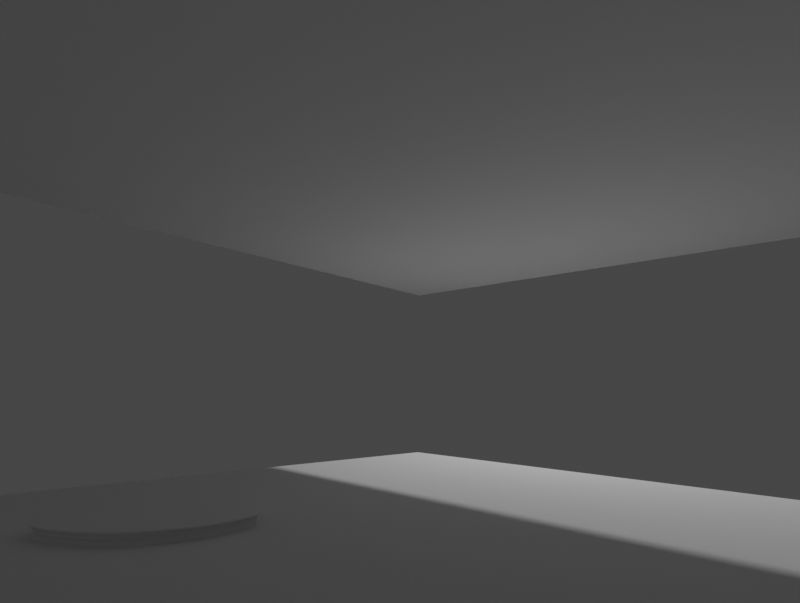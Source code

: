 # Source: hall.blend  (saved by Blender 2.80.37; exported with 4.5.12 LTS)
import bpy
from mathutils import Matrix  # noqa: F401  (used for matrix-valued properties, if any)

bpy.ops.wm.read_factory_settings(use_empty=True)
scene = bpy.context.scene
scene.name = 'Scene'

# ---- collections
col_collection = bpy.data.collections.new('Collection'); scene.collection.children.link(col_collection)

# ---- world
world_world = bpy.data.worlds.new('World'); scene.world = world_world
world_world.color = (0.05088, 0.05088, 0.05088)
world_world.use_sun_shadow = False
world_world.sun_shadow_jitter_overblur = 0.0

# ---- cameras
cam_camera_001 = bpy.data.cameras.new('Camera.001')
cam_camera_001.lens = 22.72
cam_camera_001.shift_x = -0.002268
cam_camera_001.shift_y = 0.0877
cam_camera_001.show_background_images = True
cam_camera_001.lens_unit = 'FOV'
cam_camera_001.dof.focus_distance = 0.0
cam_camera_001.dof.aperture_fstop = 128.0

# ---- lights
light_light = bpy.data.lights.new('Light', 'POINT')
light_light.transmission_factor = 0.0
light_light.cutoff_distance = 30.0
light_light.energy = 1000.0
light_light.shadow_buffer_clip_start = 1.001
light_light.shadow_soft_size = 0.1
light_light.shadow_maximum_resolution = 0.006
light_light.use_absolute_resolution = True

# ---- meshes
me_plane = bpy.data.meshes.new('Plane')
me_plane.from_pydata([(-5.64, -3.439, 0.0), (1.028, -3.439, 0.0), (-5.64, 2.477, 0.0), (1.028, 2.477, 0.0), (-5.806, -3.552, 2.943), (1.001, -3.552, 2.943), (-5.806, 2.509, 2.943), (1.001, 2.509, 2.943)], [], [(0, 1, 3, 2), (4, 5, 7, 6)])
_uv = me_plane.uv_layers.new(name='UVMap')
_uv.uv.foreach_set('vector', [0.0, 0.0, 1.0, 0.0, 1.0, 1.0, 0.0, 1.0, 0.0, 0.0, 1.0, 0.0, 1.0, 1.0, 0.0, 1.0])
me_plane.use_remesh_preserve_volume = False
me_plane.use_remesh_preserve_attributes = False
me_plane.use_mirror_vertex_groups = False
me_plane.update()
me_plane_003 = bpy.data.meshes.new('Plane.003')
me_plane_003.from_pydata([(-0.6679, -0.6611, -0.005083), (0.7901, -0.6709, -0.005083), (-0.7002, -0.5158, -0.005083), (0.8045, -0.4999, -0.005083), (-0.4608, -0.8426, -0.005083), (-0.1933, -0.9655, -0.005083), (0.04573, -0.9897, -0.005083), (0.3025, -0.9453, -0.005083), (0.5552, -0.8499, -0.005083), (0.5434, -0.3129, -0.005083), (0.2853, -0.2578, -0.005083), (0.03018, -0.2419, -0.005083), (-0.2225, -0.2578, -0.005083), (-0.472, -0.3129, -0.005083), (0.4293, -0.9171, -0.005083), (0.4139, -0.2792, -0.005083), (0.6828, -0.7726, -0.005083), (0.6746, -0.3675, -0.005083), (-0.3324, -0.9072, -0.005083), (-0.3477, -0.2792, -0.005083), (-0.5948, -0.3675, -0.005083), (-0.584, -0.7585, -0.005083), (-0.6679, -0.6611, 0.1029), (0.7901, -0.6709, 0.1029), (-0.7002, -0.5158, 0.1029), (0.8045, -0.4999, 0.1029), (-0.4608, -0.8426, 0.1029), (-0.1933, -0.9655, 0.1029), (0.04573, -0.9897, 0.1029), (0.3025, -0.9453, 0.1029), (0.5552, -0.8499, 0.1029), (0.5434, -0.3129, 0.1029), (0.2853, -0.2578, 0.1029), (0.03018, -0.2419, 0.1029), (-0.2225, -0.2578, 0.1029), (-0.472, -0.3129, 0.1029), (0.4293, -0.9171, 0.1029), (0.4139, -0.2792, 0.1029), (0.6828, -0.7726, 0.1029), (0.6746, -0.3675, 0.1029), (-0.3324, -0.9072, 0.1029), (-0.3477, -0.2792, 0.1029), (-0.5948, -0.3675, 0.1029), (-0.584, -0.7585, 0.1029), (-0.706, -0.5473, -0.005083), (-0.7018, -0.5822, -0.005083), (-0.6899, -0.6199, -0.005083), (0.8115, -0.6212, -0.005083), (0.819, -0.5769, -0.005083), (0.8187, -0.5357, -0.005083), (-0.4636, -0.7102, -0.005083), (-0.4664, -0.5777, -0.005083), (-0.4692, -0.4453, -0.005083), (-0.2006, -0.7886, -0.005083), (-0.2079, -0.6116, -0.005083), (-0.2152, -0.4347, -0.005083), (0.04184, -0.8027, -0.005083), (0.03795, -0.6158, -0.005083), (0.03407, -0.4288, -0.005083), (0.2982, -0.7734, -0.005083), (0.2939, -0.6015, -0.005083), (0.2896, -0.4297, -0.005083), (0.5523, -0.7157, -0.005083), (0.5493, -0.5814, -0.005083), (0.5464, -0.4472, -0.005083), (0.4254, -0.7576, -0.005083), (0.4216, -0.5981, -0.005083), (0.4177, -0.4387, -0.005083), (0.6808, -0.6713, -0.005083), (0.6787, -0.57, -0.005083), (0.6766, -0.4688, -0.005083), (-0.3362, -0.7502, -0.005083), (-0.3401, -0.5932, -0.005083), (-0.3439, -0.4362, -0.005083), (-0.5867, -0.6607, -0.005083), (-0.5894, -0.563, -0.005083), (-0.5921, -0.4653, -0.005083), (-0.706, -0.5473, 0.1029), (-0.7018, -0.5822, 0.1029), (-0.6899, -0.6199, 0.1029), (0.8115, -0.6212, 0.1029), (0.819, -0.5769, 0.1029), (0.8187, -0.5357, 0.1029), (-0.5921, -0.4653, 0.1029), (-0.5894, -0.563, 0.1029), (-0.5867, -0.6607, 0.1029), (-0.4636, -0.7102, 0.1029), (-0.4664, -0.5777, 0.1029), (-0.4692, -0.4453, 0.1029), (-0.3439, -0.4362, 0.1029), (-0.3401, -0.5932, 0.1029), (-0.3362, -0.7502, 0.1029), (-0.2006, -0.7886, 0.1029), (-0.2079, -0.6116, 0.1029), (-0.2152, -0.4347, 0.1029), (0.04184, -0.8027, 0.1029), (0.03795, -0.6158, 0.1029), (0.03407, -0.4288, 0.1029), (0.2982, -0.7734, 0.1029), (0.2939, -0.6015, 0.1029), (0.2896, -0.4297, 0.1029), (0.4177, -0.4387, 0.1029), (0.4216, -0.5981, 0.1029), (0.4254, -0.7576, 0.1029), (0.5523, -0.7157, 0.1029), (0.5493, -0.5814, 0.1029), (0.5464, -0.4472, 0.1029), (0.6766, -0.4688, 0.1029), (0.6787, -0.57, 0.1029), (0.6808, -0.6713, 0.1029), (0.4293, -0.9171, 0.07735), (0.3025, -0.9453, 0.07735), (-0.2225, -0.2578, 0.07735), (0.03018, -0.2419, 0.07735), (-0.1933, -0.9655, 0.07735), (-0.3324, -0.9072, 0.07735), (0.4139, -0.2792, 0.07735), (0.5434, -0.3129, 0.07735), (-0.472, -0.3129, 0.07735), (-0.3477, -0.2792, 0.07735), (-0.5948, -0.3675, 0.07735), (0.04573, -0.9897, 0.07735), (-0.584, -0.7585, 0.07735), (-0.6679, -0.6611, 0.07735), (0.6828, -0.7726, 0.07735), (0.5552, -0.8499, 0.07735), (-0.7002, -0.5158, 0.07735), (0.6746, -0.3675, 0.07735), (0.8045, -0.4999, 0.07735), (0.7901, -0.6709, 0.07735), (0.2853, -0.2578, 0.07735), (-0.4608, -0.8426, 0.07735), (0.8187, -0.5357, 0.07735), (0.819, -0.5769, 0.07735), (0.8115, -0.6212, 0.07735), (-0.6899, -0.6199, 0.07735), (-0.7018, -0.5822, 0.07735), (-0.706, -0.5473, 0.07735), (-0.6679, -0.6611, 0.1029), (0.7901, -0.6709, 0.1029), (-0.7002, -0.5158, 0.1029), (0.8045, -0.4999, 0.1029), (-0.4608, -0.8426, 0.1029), (-0.1933, -0.9655, 0.1029), (0.04573, -0.9897, 0.1029), (0.3025, -0.9453, 0.1029), (0.5552, -0.8499, 0.1029), (0.5434, -0.3129, 0.1029), (0.2853, -0.2578, 0.1029), (0.03018, -0.2419, 0.1029), (-0.2225, -0.2578, 0.1029), (-0.472, -0.3129, 0.1029), (0.4293, -0.9171, 0.1029), (0.4139, -0.2792, 0.1029), (0.6828, -0.7726, 0.1029), (0.6746, -0.3675, 0.1029), (-0.3324, -0.9072, 0.1029), (-0.3477, -0.2792, 0.1029), (-0.5948, -0.3675, 0.1029), (-0.584, -0.7585, 0.1029), (-0.706, -0.5473, 0.1029), (-0.7018, -0.5822, 0.1029), (-0.6899, -0.6199, 0.1029), (0.8115, -0.6212, 0.1029), (0.819, -0.5769, 0.1029), (0.8187, -0.5357, 0.1029), (0.4293, -0.9171, 0.07735), (0.3025, -0.9453, 0.07735), (-0.2225, -0.2578, 0.07735), (0.03018, -0.2419, 0.07735), (-0.1933, -0.9655, 0.07735), (-0.3324, -0.9072, 0.07735), (0.4139, -0.2792, 0.07735), (0.5434, -0.3129, 0.07735), (-0.472, -0.3129, 0.07735), (-0.3477, -0.2792, 0.07735), (-0.5948, -0.3675, 0.07735), (0.04573, -0.9897, 0.07735), (-0.584, -0.7585, 0.07735), (-0.6679, -0.6611, 0.07735), (0.6828, -0.7726, 0.07735), (0.5552, -0.8499, 0.07735), (-0.7002, -0.5158, 0.07735), (0.6746, -0.3675, 0.07735), (0.8045, -0.4999, 0.07735), (0.7901, -0.6709, 0.07735), (0.2853, -0.2578, 0.07735), (-0.4608, -0.8426, 0.07735), (0.8187, -0.5357, 0.07735), (0.819, -0.5769, 0.07735), (0.8115, -0.6212, 0.07735), (-0.6899, -0.6199, 0.07735), (-0.7018, -0.5822, 0.07735), (-0.706, -0.5473, 0.07735), (-0.6933, -0.656, 0.1033), (0.8185, -0.6848, 0.1033), (-0.7287, -0.5024, 0.1033), (0.8312, -0.5047, 0.1033), (-0.4763, -0.8499, 0.1033), (-0.1974, -0.9829, 0.1033), (0.05076, -1.011, 0.1033), (0.3164, -0.9679, 0.1033), (0.5773, -0.8706, 0.1033), (0.5582, -0.3043, 0.1033), (0.2898, -0.2429, 0.1033), (0.02515, -0.2229, 0.1033), (-0.2366, -0.2365, 0.1033), (-0.4947, -0.2914, 0.1033), (0.4475, -0.9398, 0.1033), (0.4234, -0.2671, 0.1033), (0.7086, -0.7907, 0.1033), (0.6949, -0.3635, 0.1033), (-0.3424, -0.9197, 0.1033), (-0.3662, -0.2574, 0.1033), (-0.6212, -0.3474, 0.1033), (-0.6051, -0.7597, 0.1033), (-0.7343, -0.5355, 0.1033), (-0.7295, -0.5724, 0.1033), (-0.7166, -0.6123, 0.1033), (0.8401, -0.6327, 0.1033), (0.8473, -0.5861, 0.1033), (0.8464, -0.5427, 0.1033), (0.4405, -0.9336, 0.07696), (0.3116, -0.9612, 0.07696), (-0.2316, -0.2426, 0.07696), (0.02555, -0.2293, 0.07696), (-0.1931, -0.976, 0.07696), (-0.3355, -0.9139, 0.07696), (0.4168, -0.2727, 0.07696), (0.5492, -0.3093, 0.07696), (-0.4851, -0.2967, 0.07696), (-0.3589, -0.2632, 0.07696), (-0.6094, -0.3516, 0.07696), (0.0507, -1.004, 0.07696), (-0.5936, -0.7567, 0.07696), (-0.6802, -0.6548, 0.07696), (0.6969, -0.7871, 0.07696), (0.5679, -0.8656, 0.07696), (-0.715, -0.5039, 0.07696), (0.6835, -0.3675, 0.07696), (0.8174, -0.5062, 0.07696), (0.805, -0.6831, 0.07696), (0.2856, -0.249, 0.07696), (-0.4671, -0.8453, 0.07696), (0.8324, -0.5435, 0.07696), (0.8333, -0.5861, 0.07696), (0.8261, -0.6319, 0.07696), (-0.7032, -0.6119, 0.07696), (-0.7158, -0.5727, 0.07696), (-0.7205, -0.5365, 0.07696), (0.3164, -0.9679, 0.09014), (0.02515, -0.2229, 0.09014), (-0.3424, -0.9197, 0.09014), (0.5582, -0.3043, 0.09014), (-0.3662, -0.2574, 0.09014), (-0.6933, -0.656, 0.09014), (0.5773, -0.8706, 0.09014), (-0.7287, -0.5024, 0.09014), (0.8312, -0.5047, 0.09014), (-0.4763, -0.8499, 0.09014), (0.8464, -0.5427, 0.09014), (0.8473, -0.5861, 0.09014), (0.8401, -0.6327, 0.09014), (-0.7166, -0.6123, 0.09014), (-0.7295, -0.5724, 0.09014), (-0.7343, -0.5355, 0.09014), (0.4475, -0.9398, 0.09014), (-0.2366, -0.2365, 0.09014), (-0.1974, -0.9829, 0.09014), (0.4234, -0.2671, 0.09014), (-0.4947, -0.2914, 0.09014), (-0.6212, -0.3474, 0.09014), (0.05076, -1.011, 0.09014), (-0.6051, -0.7597, 0.09014), (0.7086, -0.7907, 0.09014), (0.6949, -0.3635, 0.09014), (0.8185, -0.6848, 0.09014), (0.2898, -0.2429, 0.09014), (0.4293, -0.9171, 0.04987), (0.4293, -0.9171, 0.02239), (-0.2225, -0.2578, 0.04987), (-0.2225, -0.2578, 0.02239), (-0.1933, -0.9655, 0.04987), (-0.1933, -0.9655, 0.02239), (0.4139, -0.2792, 0.04987), (0.4139, -0.2792, 0.02239), (-0.472, -0.3129, 0.04987), (-0.472, -0.3129, 0.02239), (-0.5948, -0.3675, 0.04987), (-0.5948, -0.3675, 0.02239), (0.04573, -0.9897, 0.04987), (0.04573, -0.9897, 0.02239), (-0.584, -0.7585, 0.04987), (-0.584, -0.7585, 0.02239), (0.6828, -0.7726, 0.04987), (0.6828, -0.7726, 0.02239), (0.6746, -0.3675, 0.04987), (0.6746, -0.3675, 0.02239), (0.7901, -0.6709, 0.04987), (0.7901, -0.6709, 0.02239), (0.2853, -0.2578, 0.04987), (0.2853, -0.2578, 0.02239), (0.3025, -0.9453, 0.02239), (0.3025, -0.9453, 0.04987), (0.03018, -0.2419, 0.02239), (0.03018, -0.2419, 0.04987), (-0.3324, -0.9072, 0.02239), (-0.3324, -0.9072, 0.04987), (0.5434, -0.3129, 0.02239), (0.5434, -0.3129, 0.04987), (-0.3477, -0.2792, 0.02239), (-0.3477, -0.2792, 0.04987), (-0.6679, -0.6611, 0.02239), (-0.6679, -0.6611, 0.04987), (0.5552, -0.8499, 0.02239), (0.5552, -0.8499, 0.04987), (-0.7002, -0.5158, 0.02239), (-0.7002, -0.5158, 0.04987), (0.8045, -0.4999, 0.02239), (0.8045, -0.4999, 0.04987), (-0.4608, -0.8426, 0.02239), (-0.4608, -0.8426, 0.04987), (0.8187, -0.5357, 0.02239), (0.8187, -0.5357, 0.04987), (0.819, -0.5769, 0.02239), (0.819, -0.5769, 0.04987), (0.8115, -0.6212, 0.02239), (0.8115, -0.6212, 0.04987), (-0.6899, -0.6199, 0.02239), (-0.6899, -0.6199, 0.04987), (-0.7018, -0.5822, 0.02239), (-0.7018, -0.5822, 0.04987), (-0.706, -0.5473, 0.02239), (-0.706, -0.5473, 0.04987), (0.4293, -0.9171, 0.04987), (0.4293, -0.9171, 0.02239), (-0.2225, -0.2578, 0.04987), (-0.2225, -0.2578, 0.02239), (-0.1933, -0.9655, 0.04987), (-0.1933, -0.9655, 0.02239), (0.4139, -0.2792, 0.04987), (0.4139, -0.2792, 0.02239), (-0.472, -0.3129, 0.04987), (-0.472, -0.3129, 0.02239), (-0.5948, -0.3675, 0.04987), (-0.5948, -0.3675, 0.02239), (0.04573, -0.9897, 0.04987), (0.04573, -0.9897, 0.02239), (-0.584, -0.7585, 0.04987), (-0.584, -0.7585, 0.02239), (0.6828, -0.7726, 0.04987), (0.6828, -0.7726, 0.02239), (0.6746, -0.3675, 0.04987), (0.6746, -0.3675, 0.02239), (0.7901, -0.6709, 0.04987), (0.7901, -0.6709, 0.02239), (0.2853, -0.2578, 0.04987), (0.2853, -0.2578, 0.02239), (0.3025, -0.9453, 0.02239), (0.3025, -0.9453, 0.04987), (0.03018, -0.2419, 0.02239), (0.03018, -0.2419, 0.04987), (-0.3324, -0.9072, 0.02239), (-0.3324, -0.9072, 0.04987), (0.5434, -0.3129, 0.02239), (0.5434, -0.3129, 0.04987), (-0.3477, -0.2792, 0.02239), (-0.3477, -0.2792, 0.04987), (-0.6679, -0.6611, 0.02239), (-0.6679, -0.6611, 0.04987), (0.5552, -0.8499, 0.02239), (0.5552, -0.8499, 0.04987), (-0.7002, -0.5158, 0.02239), (-0.7002, -0.5158, 0.04987), (0.8045, -0.4999, 0.02239), (0.8045, -0.4999, 0.04987), (-0.4608, -0.8426, 0.02239), (-0.4608, -0.8426, 0.04987), (0.8187, -0.5357, 0.02239), (0.8187, -0.5357, 0.04987), (0.819, -0.5769, 0.02239), (0.819, -0.5769, 0.04987), (0.8115, -0.6212, 0.02239), (0.8115, -0.6212, 0.04987), (-0.6899, -0.6199, 0.02239), (-0.6899, -0.6199, 0.04987), (-0.7018, -0.5822, 0.02239), (-0.7018, -0.5822, 0.04987), (-0.706, -0.5473, 0.02239), (-0.706, -0.5473, 0.04987), (0.4349, -0.9063, 0.04987), (0.4349, -0.9063, 0.02239), (-0.2168, -0.247, 0.04987), (-0.2168, -0.247, 0.02239), (-0.1877, -0.9547, 0.04987), (-0.1877, -0.9547, 0.02239), (0.4195, -0.2684, 0.04987), (0.4195, -0.2684, 0.02239), (-0.4664, -0.3022, 0.04987), (-0.4664, -0.3022, 0.02239), (-0.5891, -0.3567, 0.04987), (-0.5891, -0.3567, 0.02239), (0.05136, -0.9789, 0.04987), (0.05136, -0.9789, 0.02239), (-0.5783, -0.7477, 0.04987), (-0.5783, -0.7477, 0.02239), (0.6885, -0.7618, 0.04987), (0.6885, -0.7618, 0.02239), (0.6802, -0.3567, 0.04987), (0.6802, -0.3567, 0.02239), (0.7958, -0.6601, 0.04987), (0.7958, -0.6601, 0.02239), (0.2909, -0.247, 0.04987), (0.2909, -0.247, 0.02239), (0.3081, -0.9345, 0.02239), (0.3081, -0.9345, 0.04987), (0.03581, -0.2311, 0.02239), (0.03581, -0.2311, 0.04987), (-0.3268, -0.8964, 0.02239), (-0.3268, -0.8964, 0.04987), (0.549, -0.3022, 0.02239), (0.549, -0.3022, 0.04987), (-0.3421, -0.2684, 0.02239), (-0.3421, -0.2684, 0.04987), (-0.6622, -0.6503, 0.02239), (-0.6622, -0.6503, 0.04987), (0.5609, -0.8391, 0.02239), (0.5609, -0.8391, 0.04987), (-0.6946, -0.5051, 0.02239), (-0.6946, -0.5051, 0.04987), (0.8101, -0.4891, 0.02239), (0.8101, -0.4891, 0.04987), (-0.4552, -0.8318, 0.02239), (-0.4552, -0.8318, 0.04987), (0.8243, -0.5249, 0.02239), (0.8243, -0.5249, 0.04987), (0.8247, -0.5662, 0.02239), (0.8247, -0.5662, 0.04987), (0.8171, -0.6104, 0.02239), (0.8171, -0.6104, 0.04987), (-0.6842, -0.6091, 0.02239), (-0.6842, -0.6091, 0.04987), (-0.6962, -0.5715, 0.02239), (-0.6962, -0.5715, 0.04987), (-0.7004, -0.5365, 0.02239), (-0.7004, -0.5365, 0.04987), (0.4293, -0.9171, -0.001158), (-0.2225, -0.2578, -0.001158), (-0.1933, -0.9655, -0.001158), (0.4139, -0.2792, -0.001158), (-0.472, -0.3129, -0.001158), (-0.5948, -0.3675, -0.001158), (0.04573, -0.9897, -0.001158), (-0.584, -0.7585, -0.001158), (0.6828, -0.7726, -0.001158), (0.6746, -0.3675, -0.001158), (0.7901, -0.6709, -0.001158), (0.2853, -0.2578, -0.001158), (0.3025, -0.9453, -0.001158), (0.03018, -0.2419, -0.001158), (-0.3324, -0.9072, -0.001158), (0.5434, -0.3129, -0.001158), (-0.3477, -0.2792, -0.001158), (-0.6679, -0.6611, -0.001158), (0.5552, -0.8499, -0.001158), (-0.7002, -0.5158, -0.001158), (0.8045, -0.4999, -0.001158), (-0.4608, -0.8426, -0.001158), (0.8187, -0.5357, -0.001158), (0.819, -0.5769, -0.001158), (0.8115, -0.6212, -0.001158), (-0.6899, -0.6199, -0.001158), (-0.7018, -0.5822, -0.001158), (-0.706, -0.5473, -0.001158)], [], [(70, 49, 3, 17), (76, 52, 13, 20), (73, 55, 12, 19), (55, 58, 11, 12), (58, 61, 10, 11), (67, 64, 9, 15), (61, 67, 15, 10), (64, 70, 17, 9), (52, 73, 19, 13), (44, 76, 20, 2), (134, 129, 185, 190), (31, 37, 153, 147), (130, 116, 172, 186), (29, 36, 152, 145), (115, 131, 187, 171), (41, 35, 151, 157), (126, 120, 176, 182), (81, 82, 165, 164), (33, 34, 150, 149), (113, 130, 186, 169), (80, 81, 164, 163), (32, 33, 149, 148), (119, 112, 168, 175), (23, 80, 163, 139), (37, 32, 148, 153), (131, 122, 178, 187), (78, 79, 162, 161), (39, 31, 147, 155), (128, 132, 188, 184), (77, 78, 161, 160), (36, 30, 146, 152), (132, 133, 189, 188), (77, 24, 42, 83), (83, 42, 35, 88), (91, 40, 26, 86), (89, 41, 34, 94), (94, 34, 33, 97), (97, 33, 32, 100), (103, 36, 29, 98), (101, 37, 31, 106), (109, 38, 30, 104), (107, 39, 25, 82), (38, 109, 80, 23), (109, 108, 81, 80), (108, 107, 82, 81), (39, 107, 106, 31), (107, 108, 105, 106), (108, 109, 104, 105), (36, 103, 104, 30), (103, 102, 105, 104), (102, 101, 106, 105), (37, 101, 100, 32), (101, 102, 99, 100), (102, 103, 98, 99), (28, 95, 98, 29), (95, 96, 99, 98), (96, 97, 100, 99), (27, 92, 95, 28), (92, 93, 96, 95), (93, 94, 97, 96), (40, 91, 92, 27), (91, 90, 93, 92), (90, 89, 94, 93), (41, 89, 88, 35), (89, 90, 87, 88), (90, 91, 86, 87), (43, 85, 86, 26), (85, 84, 87, 86), (84, 83, 88, 87), (22, 79, 85, 43), (79, 78, 84, 85), (78, 77, 83, 84), (24, 77, 160, 140), (28, 29, 145, 144), (133, 134, 190, 189), (27, 28, 144, 143), (123, 135, 191, 179), (40, 27, 143, 156), (0, 21, 74, 46), (46, 74, 75, 45), (45, 75, 76, 44), (4, 18, 71, 50), (50, 71, 72, 51), (51, 72, 73, 52), (8, 16, 68, 62), (62, 68, 69, 63), (63, 69, 70, 64), (7, 14, 65, 59), (59, 65, 66, 60), (60, 66, 67, 61), (14, 8, 62, 65), (65, 62, 63, 66), (66, 63, 64, 67), (6, 7, 59, 56), (56, 59, 60, 57), (57, 60, 61, 58), (5, 6, 56, 53), (53, 56, 57, 54), (54, 57, 58, 55), (18, 5, 53, 71), (71, 53, 54, 72), (72, 54, 55, 73), (21, 4, 50, 74), (74, 50, 51, 75), (75, 51, 52, 76), (16, 1, 47, 68), (68, 47, 48, 69), (69, 48, 49, 70), (331, 333, 137, 136), (329, 331, 136, 135), (313, 329, 135, 123), (325, 327, 134, 133), (323, 325, 133, 132), (319, 323, 132, 128), (321, 292, 122, 131), (311, 280, 112, 119), (305, 300, 130, 113), (317, 288, 120, 126), (307, 321, 131, 115), (300, 284, 116, 130), (327, 298, 129, 134), (309, 296, 127, 117), (298, 294, 124, 129), (296, 319, 128, 127), (315, 278, 110, 125), (333, 317, 126, 137), (294, 315, 125, 124), (303, 290, 121, 111), (292, 313, 123, 122), (290, 282, 114, 121), (288, 286, 118, 120), (286, 311, 119, 118), (284, 309, 117, 116), (282, 307, 115, 114), (280, 305, 113, 112), (278, 303, 111, 110), (193, 182, 238, 249), (151, 158, 214, 207), (181, 166, 222, 237), (150, 157, 213, 206), (183, 184, 240, 239), (142, 156, 212, 198), (185, 180, 236, 241), (141, 155, 211, 197), (173, 183, 239, 229), (146, 154, 210, 202), (190, 185, 241, 246), (147, 153, 209, 203), (186, 172, 228, 242), (145, 152, 208, 201), (171, 187, 243, 227), (157, 151, 207, 213), (182, 176, 232, 238), (149, 150, 206, 205), (169, 186, 242, 225), (148, 149, 205, 204), (164, 165, 221, 220), (175, 168, 224, 231), (153, 148, 204, 209), (163, 164, 220, 219), (187, 178, 234, 243), (155, 147, 203, 211), (139, 163, 219, 195), (184, 188, 244, 240), (30, 38, 154, 146), (117, 127, 183, 173), (25, 39, 155, 141), (129, 124, 180, 185), (26, 40, 156, 142), (127, 128, 184, 183), (34, 41, 157, 150), (125, 110, 166, 181), (35, 42, 158, 151), (137, 126, 182, 193), (22, 43, 159, 138), (124, 125, 181, 180), (111, 121, 177, 167), (122, 123, 179, 178), (121, 114, 170, 177), (120, 118, 174, 176), (79, 22, 138, 162), (118, 119, 175, 174), (38, 23, 139, 154), (116, 117, 173, 172), (82, 25, 141, 165), (114, 115, 171, 170), (42, 24, 140, 158), (112, 113, 169, 168), (136, 137, 193, 192), (43, 26, 142, 159), (110, 111, 167, 166), (135, 136, 192, 191), (266, 250, 201, 208), (267, 251, 205, 206), (268, 252, 212, 199), (269, 253, 203, 209), (270, 254, 213, 207), (271, 270, 207, 214), (272, 268, 199, 200), (273, 255, 194, 215), (250, 272, 200, 201), (274, 256, 202, 210), (265, 257, 196, 216), (256, 266, 208, 202), (275, 258, 197, 211), (276, 274, 210, 195), (253, 275, 211, 203), (262, 276, 195, 219), (277, 269, 209, 204), (252, 259, 198, 212), (257, 271, 214, 196), (251, 277, 204, 205), (254, 267, 206, 213), (259, 273, 215, 198), (258, 260, 221, 197), (260, 261, 220, 221), (261, 262, 219, 220), (255, 263, 218, 194), (263, 264, 217, 218), (264, 265, 216, 217), (138, 159, 215, 194), (180, 181, 237, 236), (167, 177, 233, 223), (178, 179, 235, 234), (177, 170, 226, 233), (176, 174, 230, 232), (162, 138, 194, 218), (174, 175, 231, 230), (154, 139, 195, 210), (172, 173, 229, 228), (165, 141, 197, 221), (170, 171, 227, 226), (158, 140, 196, 214), (168, 169, 225, 224), (192, 193, 249, 248), (159, 142, 198, 215), (166, 167, 223, 222), (191, 192, 248, 247), (156, 143, 199, 212), (179, 191, 247, 235), (140, 160, 216, 196), (143, 144, 200, 199), (189, 190, 246, 245), (160, 161, 217, 216), (144, 145, 201, 200), (188, 189, 245, 244), (161, 162, 218, 217), (152, 146, 202, 208), (248, 249, 265, 264), (247, 248, 264, 263), (235, 247, 263, 255), (245, 246, 262, 261), (244, 245, 261, 260), (240, 244, 260, 258), (243, 234, 273, 259), (231, 224, 267, 254), (225, 242, 277, 251), (238, 232, 271, 257), (227, 243, 259, 252), (242, 228, 269, 277), (246, 241, 276, 262), (229, 239, 275, 253), (241, 236, 274, 276), (239, 240, 258, 275), (237, 222, 266, 256), (249, 238, 257, 265), (236, 237, 256, 274), (223, 233, 272, 250), (234, 235, 255, 273), (233, 226, 268, 272), (232, 230, 270, 271), (230, 231, 254, 270), (228, 229, 253, 269), (226, 227, 252, 268), (224, 225, 251, 267), (222, 223, 250, 266), (446, 458, 302, 279), (285, 308, 364, 341), (447, 459, 304, 281), (301, 285, 341, 357), (448, 460, 306, 283), (307, 282, 338, 363), (449, 461, 308, 285), (298, 327, 383, 354), (450, 462, 310, 287), (283, 306, 362, 339), (451, 450, 287, 289), (326, 299, 355, 382), (452, 448, 283, 291), (305, 280, 336, 361), (453, 463, 312, 293), (296, 309, 365, 352), (458, 452, 291, 302), (333, 331, 387, 389), (454, 464, 314, 295), (281, 304, 360, 337), (473, 465, 316, 332), (308, 297, 353, 364), (464, 446, 279, 314), (330, 332, 388, 386), (455, 466, 318, 297), (303, 278, 334, 359), (456, 454, 295, 299), (294, 298, 354, 350), (461, 455, 297, 308), (331, 329, 385, 387), (470, 456, 299, 326), (279, 302, 358, 335), (457, 449, 285, 301), (299, 295, 351, 355), (460, 467, 320, 306), (328, 330, 386, 384), (465, 451, 289, 316), (319, 296, 352, 375), (459, 457, 301, 304), (329, 313, 369, 385), (462, 447, 281, 310), (297, 318, 374, 353), (467, 453, 293, 320), (312, 328, 384, 368), (466, 468, 322, 318), (278, 315, 371, 334), (468, 469, 324, 322), (327, 325, 381, 383), (469, 470, 326, 324), (314, 279, 335, 370), (463, 471, 328, 312), (324, 326, 382, 380), (471, 472, 330, 328), (317, 333, 389, 373), (472, 473, 332, 330), (325, 323, 379, 381), (386, 388, 444, 442), (359, 334, 390, 415), (350, 354, 410, 406), (387, 385, 441, 443), (335, 358, 414, 391), (355, 351, 407, 411), (384, 386, 442, 440), (375, 352, 408, 431), (385, 369, 425, 441), (353, 374, 430, 409), (368, 384, 440, 424), (334, 371, 427, 390), (383, 381, 437, 439), (370, 335, 391, 426), (380, 382, 438, 436), (373, 389, 445, 429), (381, 379, 435, 437), (388, 372, 428, 444), (378, 380, 436, 434), (371, 350, 406, 427), (379, 375, 431, 435), (351, 370, 426, 407), (374, 378, 434, 430), (346, 359, 415, 402), (348, 377, 433, 404), (358, 347, 403, 414), (376, 349, 405, 432), (369, 348, 404, 425), (284, 300, 356, 340), (309, 284, 340, 365), (306, 320, 376, 362), (287, 310, 366, 343), (321, 307, 363, 377), (311, 286, 342, 367), (316, 289, 345, 372), (289, 287, 343, 345), (288, 317, 373, 344), (286, 288, 344, 342), (304, 301, 357, 360), (291, 283, 339, 347), (300, 305, 361, 356), (282, 290, 346, 338), (310, 281, 337, 366), (293, 312, 368, 349), (280, 311, 367, 336), (313, 292, 348, 369), (320, 293, 349, 376), (302, 291, 347, 358), (292, 321, 377, 348), (290, 303, 359, 346), (318, 322, 378, 374), (295, 314, 370, 351), (323, 319, 375, 379), (315, 294, 350, 371), (322, 324, 380, 378), (332, 316, 372, 388), (391, 414, 415, 390), (393, 416, 417, 392), (395, 418, 419, 394), (397, 420, 421, 396), (399, 422, 423, 398), (401, 399, 398, 400), (403, 395, 394, 402), (405, 424, 425, 404), (414, 403, 402, 415), (407, 426, 427, 406), (444, 428, 429, 445), (426, 391, 390, 427), (409, 430, 431, 408), (411, 407, 406, 410), (420, 409, 408, 421), (438, 411, 410, 439), (413, 397, 396, 412), (418, 432, 433, 419), (428, 401, 400, 429), (416, 413, 412, 417), (422, 393, 392, 423), (432, 405, 404, 433), (430, 434, 435, 431), (434, 436, 437, 435), (436, 438, 439, 437), (424, 440, 441, 425), (440, 442, 443, 441), (442, 444, 445, 443), (364, 353, 409, 420), (337, 360, 416, 393), (389, 387, 443, 445), (352, 365, 421, 408), (361, 336, 392, 417), (382, 355, 411, 438), (339, 362, 418, 395), (354, 383, 439, 410), (363, 338, 394, 419), (357, 341, 397, 413), (341, 364, 420, 397), (340, 356, 412, 396), (365, 340, 396, 421), (362, 376, 432, 418), (343, 366, 422, 399), (377, 363, 419, 433), (367, 342, 398, 423), (372, 345, 401, 428), (345, 343, 399, 401), (344, 373, 429, 400), (342, 344, 400, 398), (360, 357, 413, 416), (347, 339, 395, 403), (356, 361, 417, 412), (338, 346, 402, 394), (366, 337, 393, 422), (349, 368, 424, 405), (336, 367, 423, 392), (45, 44, 473, 472), (46, 45, 472, 471), (0, 46, 471, 463), (48, 47, 470, 469), (49, 48, 469, 468), (3, 49, 468, 466), (4, 21, 453, 467), (19, 12, 447, 462), (11, 10, 457, 459), (2, 20, 451, 465), (18, 4, 467, 460), (10, 15, 449, 457), (47, 1, 456, 470), (9, 17, 455, 461), (1, 16, 454, 456), (17, 3, 466, 455), (8, 14, 446, 464), (44, 2, 465, 473), (16, 8, 464, 454), (7, 6, 452, 458), (21, 0, 463, 453), (6, 5, 448, 452), (20, 13, 450, 451), (13, 19, 462, 450), (15, 9, 461, 449), (5, 18, 460, 448), (12, 11, 459, 447), (14, 7, 458, 446)])
me_plane_003.polygons.foreach_set('use_smooth', [True] * 472)
_uv = me_plane_003.uv_layers.new(name='UVMap')
_uv.uv.foreach_set('vector', [0.9167, 0.75, 1.0, 0.75, 1.0, 1.0, 0.9167, 1.0, 0.08333, 0.75, 0.1667, 0.75, 0.1667, 1.0, 0.08333, 1.0, 0.25, 0.75, 0.3333, 0.75, 0.3333, 1.0, 0.25, 1.0, 0.3333, 0.75, 0.5, 0.75, 0.5, 1.0, 0.3333, 1.0, 0.5, 0.75, 0.6667, 0.75, 0.6667, 1.0, 0.5, 1.0, 0.75, 0.75, 0.8333, 0.75, 0.8333, 1.0, 0.75, 1.0, 0.6667, 0.75, 0.75, 0.75, 0.75, 1.0, 0.6667, 1.0, 0.8333, 0.75, 0.9167, 0.75, 0.9167, 1.0, 0.8333, 1.0, 0.1667, 0.75, 0.25, 0.75, 0.25, 1.0, 0.1667, 1.0, 0.0, 0.75, 0.08333, 0.75, 0.08333, 1.0, 0.0, 1.0, 1.0, 0.25, 1.0, 0.0, 1.0, 0.0, 1.0, 0.25, 0.8333, 1.0, 0.75, 1.0, 0.75, 1.0, 0.8333, 1.0, 0.6667, 1.0, 0.75, 1.0, 0.75, 1.0, 0.6667, 1.0, 0.6667, 0.0, 0.75, 0.0, 0.75, 0.0, 0.6667, 0.0, 0.25, 0.0, 0.1667, 0.0, 0.1667, 0.0, 0.25, 0.0, 0.25, 1.0, 0.1667, 1.0, 0.1667, 1.0, 0.25, 1.0, 0.0, 1.0, 0.08333, 1.0, 0.08333, 1.0, 0.0, 1.0, 1.0, 0.5, 1.0, 0.75, 1.0, 0.75, 1.0, 0.5, 0.5, 1.0, 0.3333, 1.0, 0.3333, 1.0, 0.5, 1.0, 0.5, 1.0, 0.6667, 1.0, 0.6667, 1.0, 0.5, 1.0, 1.0, 0.25, 1.0, 0.5, 1.0, 0.5, 1.0, 0.25, 0.6667, 1.0, 0.5, 1.0, 0.5, 1.0, 0.6667, 1.0, 0.25, 1.0, 0.3333, 1.0, 0.3333, 1.0, 0.25, 1.0, 1.0, 0.0, 1.0, 0.25, 1.0, 0.25, 1.0, 0.0, 0.75, 1.0, 0.6667, 1.0, 0.6667, 1.0, 0.75, 1.0, 0.1667, 0.0, 0.08333, 0.0, 0.08333, 0.0, 0.1667, 0.0, 0.0, 0.5, 0.0, 0.25, 0.0, 0.25, 0.0, 0.5, 0.9167, 1.0, 0.8333, 1.0, 0.8333, 1.0, 0.9167, 1.0, 1.0, 1.0, 1.0, 0.75, 1.0, 0.75, 1.0, 1.0, 0.0, 0.75, 0.0, 0.5, 0.0, 0.5, 0.0, 0.75, 0.75, 0.0, 0.8333, 0.0, 0.8333, 0.0, 0.75, 0.0, 1.0, 0.75, 1.0, 0.5, 1.0, 0.5, 1.0, 0.75, 0.0, 0.75, 0.0, 1.0, 0.08333, 1.0, 0.08333, 0.75, 0.08333, 0.75, 0.08333, 1.0, 0.1667, 1.0, 0.1667, 0.75, 0.25, 0.25, 0.25, 0.0, 0.1667, 0.0, 0.1667, 0.25, 0.25, 0.75, 0.25, 1.0, 0.3333, 1.0, 0.3333, 0.75, 0.3333, 0.75, 0.3333, 1.0, 0.5, 1.0, 0.5, 0.75, 0.5, 0.75, 0.5, 1.0, 0.6667, 1.0, 0.6667, 0.75, 0.75, 0.25, 0.75, 0.0, 0.6667, 0.0, 0.6667, 0.25, 0.75, 0.75, 0.75, 1.0, 0.8333, 1.0, 0.8333, 0.75, 0.9167, 0.25, 0.9167, 0.0, 0.8333, 0.0, 0.8333, 0.25, 0.9167, 0.75, 0.9167, 1.0, 1.0, 1.0, 1.0, 0.75, 0.9167, 0.0, 0.9167, 0.25, 1.0, 0.25, 1.0, 0.0, 0.9167, 0.25, 0.9167, 0.5, 1.0, 0.5, 1.0, 0.25, 0.9167, 0.5, 0.9167, 0.75, 1.0, 0.75, 1.0, 0.5, 0.9167, 1.0, 0.9167, 0.75, 0.8333, 0.75, 0.8333, 1.0, 0.9167, 0.75, 0.9167, 0.5, 0.8333, 0.5, 0.8333, 0.75, 0.9167, 0.5, 0.9167, 0.25, 0.8333, 0.25, 0.8333, 0.5, 0.75, 0.0, 0.75, 0.25, 0.8333, 0.25, 0.8333, 0.0, 0.75, 0.25, 0.75, 0.5, 0.8333, 0.5, 0.8333, 0.25, 0.75, 0.5, 0.75, 0.75, 0.8333, 0.75, 0.8333, 0.5, 0.75, 1.0, 0.75, 0.75, 0.6667, 0.75, 0.6667, 1.0, 0.75, 0.75, 0.75, 0.5, 0.6667, 0.5, 0.6667, 0.75, 0.75, 0.5, 0.75, 0.25, 0.6667, 0.25, 0.6667, 0.5, 0.5, 0.0, 0.5, 0.25, 0.6667, 0.25, 0.6667, 0.0, 0.5, 0.25, 0.5, 0.5, 0.6667, 0.5, 0.6667, 0.25, 0.5, 0.5, 0.5, 0.75, 0.6667, 0.75, 0.6667, 0.5, 0.3333, 0.0, 0.3333, 0.25, 0.5, 0.25, 0.5, 0.0, 0.3333, 0.25, 0.3333, 0.5, 0.5, 0.5, 0.5, 0.25, 0.3333, 0.5, 0.3333, 0.75, 0.5, 0.75, 0.5, 0.5, 0.25, 0.0, 0.25, 0.25, 0.3333, 0.25, 0.3333, 0.0, 0.25, 0.25, 0.25, 0.5, 0.3333, 0.5, 0.3333, 0.25, 0.25, 0.5, 0.25, 0.75, 0.3333, 0.75, 0.3333, 0.5, 0.25, 1.0, 0.25, 0.75, 0.1667, 0.75, 0.1667, 1.0, 0.25, 0.75, 0.25, 0.5, 0.1667, 0.5, 0.1667, 0.75, 0.25, 0.5, 0.25, 0.25, 0.1667, 0.25, 0.1667, 0.5, 0.08333, 0.0, 0.08333, 0.25, 0.1667, 0.25, 0.1667, 0.0, 0.08333, 0.25, 0.08333, 0.5, 0.1667, 0.5, 0.1667, 0.25, 0.08333, 0.5, 0.08333, 0.75, 0.1667, 0.75, 0.1667, 0.5, 0.0, 0.0, 0.0, 0.25, 0.08333, 0.25, 0.08333, 0.0, 0.0, 0.25, 0.0, 0.5, 0.08333, 0.5, 0.08333, 0.25, 0.0, 0.5, 0.0, 0.75, 0.08333, 0.75, 0.08333, 0.5, 0.0, 1.0, 0.0, 0.75, 0.0, 0.75, 0.0, 1.0, 0.5, 0.0, 0.6667, 0.0, 0.6667, 0.0, 0.5, 0.0, 1.0, 0.5, 1.0, 0.25, 1.0, 0.25, 1.0, 0.5, 0.3333, 0.0, 0.5, 0.0, 0.5, 0.0, 0.3333, 0.0, 0.0, 0.0, 0.0, 0.25, 0.0, 0.25, 0.0, 0.0, 0.25, 0.0, 0.3333, 0.0, 0.3333, 0.0, 0.25, 0.0, 0.0, 0.0, 0.08333, 0.0, 0.08333, 0.25, 0.0, 0.25, 0.0, 0.25, 0.08333, 0.25, 0.08333, 0.5, 0.0, 0.5, 0.0, 0.5, 0.08333, 0.5, 0.08333, 0.75, 0.0, 0.75, 0.1667, 0.0, 0.25, 0.0, 0.25, 0.25, 0.1667, 0.25, 0.1667, 0.25, 0.25, 0.25, 0.25, 0.5, 0.1667, 0.5, 0.1667, 0.5, 0.25, 0.5, 0.25, 0.75, 0.1667, 0.75, 0.8333, 0.0, 0.9167, 0.0, 0.9167, 0.25, 0.8333, 0.25, 0.8333, 0.25, 0.9167, 0.25, 0.9167, 0.5, 0.8333, 0.5, 0.8333, 0.5, 0.9167, 0.5, 0.9167, 0.75, 0.8333, 0.75, 0.6667, 0.0, 0.75, 0.0, 0.75, 0.25, 0.6667, 0.25, 0.6667, 0.25, 0.75, 0.25, 0.75, 0.5, 0.6667, 0.5, 0.6667, 0.5, 0.75, 0.5, 0.75, 0.75, 0.6667, 0.75, 0.75, 0.0, 0.8333, 0.0, 0.8333, 0.25, 0.75, 0.25, 0.75, 0.25, 0.8333, 0.25, 0.8333, 0.5, 0.75, 0.5, 0.75, 0.5, 0.8333, 0.5, 0.8333, 0.75, 0.75, 0.75, 0.5, 0.0, 0.6667, 0.0, 0.6667, 0.25, 0.5, 0.25, 0.5, 0.25, 0.6667, 0.25, 0.6667, 0.5, 0.5, 0.5, 0.5, 0.5, 0.6667, 0.5, 0.6667, 0.75, 0.5, 0.75, 0.3333, 0.0, 0.5, 0.0, 0.5, 0.25, 0.3333, 0.25, 0.3333, 0.25, 0.5, 0.25, 0.5, 0.5, 0.3333, 0.5, 0.3333, 0.5, 0.5, 0.5, 0.5, 0.75, 0.3333, 0.75, 0.25, 0.0, 0.3333, 0.0, 0.3333, 0.25, 0.25, 0.25, 0.25, 0.25, 0.3333, 0.25, 0.3333, 0.5, 0.25, 0.5, 0.25, 0.5, 0.3333, 0.5, 0.3333, 0.75, 0.25, 0.75, 0.08333, 0.0, 0.1667, 0.0, 0.1667, 0.25, 0.08333, 0.25, 0.08333, 0.25, 0.1667, 0.25, 0.1667, 0.5, 0.08333, 0.5, 0.08333, 0.5, 0.1667, 0.5, 0.1667, 0.75, 0.08333, 0.75, 0.9167, 0.0, 1.0, 0.0, 1.0, 0.25, 0.9167, 0.25, 0.9167, 0.25, 1.0, 0.25, 1.0, 0.5, 0.9167, 0.5, 0.9167, 0.5, 1.0, 0.5, 1.0, 0.75, 0.9167, 0.75, 0.0, 0.5, 0.0, 0.75, 0.0, 0.75, 0.0, 0.5, 0.0, 0.25, 0.0, 0.5, 0.0, 0.5, 0.0, 0.25, 0.0, 0.0, 0.0, 0.25, 0.0, 0.25, 0.0, 0.0, 1.0, 0.5, 1.0, 0.25, 1.0, 0.25, 1.0, 0.5, 1.0, 0.75, 1.0, 0.5, 1.0, 0.5, 1.0, 0.75, 1.0, 1.0, 1.0, 0.75, 1.0, 0.75, 1.0, 1.0, 0.1667, 0.0, 0.08333, 0.0, 0.08333, 0.0, 0.1667, 0.0, 0.25, 1.0, 0.3333, 1.0, 0.3333, 1.0, 0.25, 1.0, 0.5, 1.0, 0.6667, 1.0, 0.6667, 1.0, 0.5, 1.0, 0.0, 1.0, 0.08333, 1.0, 0.08333, 1.0, 0.0, 1.0, 0.25, 0.0, 0.1667, 0.0, 0.1667, 0.0, 0.25, 0.0, 0.6667, 1.0, 0.75, 1.0, 0.75, 1.0, 0.6667, 1.0, 1.0, 0.25, 1.0, 0.0, 1.0, 0.0, 1.0, 0.25, 0.8333, 1.0, 0.9167, 1.0, 0.9167, 1.0, 0.8333, 1.0, 1.0, 0.0, 0.9167, 0.0, 0.9167, 0.0, 1.0, 0.0, 0.9167, 1.0, 1.0, 1.0, 1.0, 1.0, 0.9167, 1.0, 0.8333, 0.0, 0.75, 0.0, 0.75, 0.0, 0.8333, 0.0, 0.0, 0.75, 0.0, 1.0, 0.0, 1.0, 0.0, 0.75, 0.9167, 0.0, 0.8333, 0.0, 0.8333, 0.0, 0.9167, 0.0, 0.6667, 0.0, 0.5, 0.0, 0.5, 0.0, 0.6667, 0.0, 0.08333, 0.0, 0.0, 0.0, 0.0, 0.0, 0.08333, 0.0, 0.5, 0.0, 0.3333, 0.0, 0.3333, 0.0, 0.5, 0.0, 0.08333, 1.0, 0.1667, 1.0, 0.1667, 1.0, 0.08333, 1.0, 0.1667, 1.0, 0.25, 1.0, 0.25, 1.0, 0.1667, 1.0, 0.75, 1.0, 0.8333, 1.0, 0.8333, 1.0, 0.75, 1.0, 0.3333, 0.0, 0.25, 0.0, 0.25, 0.0, 0.3333, 0.0, 0.3333, 1.0, 0.5, 1.0, 0.5, 1.0, 0.3333, 1.0, 0.75, 0.0, 0.6667, 0.0, 0.6667, 0.0, 0.75, 0.0, 0.0, 0.75, 0.0, 1.0, 0.0, 1.0, 0.0, 0.75, 0.1667, 1.0, 0.08333, 1.0, 0.08333, 1.0, 0.1667, 1.0, 0.8333, 0.0, 0.75, 0.0, 0.75, 0.0, 0.8333, 0.0, 0.3333, 1.0, 0.25, 1.0, 0.25, 1.0, 0.3333, 1.0, 0.9167, 1.0, 1.0, 1.0, 1.0, 1.0, 0.9167, 1.0, 0.1667, 0.0, 0.25, 0.0, 0.25, 0.0, 0.1667, 0.0, 1.0, 0.0, 0.9167, 0.0, 0.9167, 0.0, 1.0, 0.0, 1.0, 1.0, 0.9167, 1.0, 0.9167, 1.0, 1.0, 1.0, 0.8333, 1.0, 0.9167, 1.0, 0.9167, 1.0, 0.8333, 1.0, 0.8333, 0.0, 0.9167, 0.0, 0.9167, 0.0, 0.8333, 0.0, 1.0, 0.25, 1.0, 0.0, 1.0, 0.0, 1.0, 0.25, 0.8333, 1.0, 0.75, 1.0, 0.75, 1.0, 0.8333, 1.0, 0.6667, 1.0, 0.75, 1.0, 0.75, 1.0, 0.6667, 1.0, 0.6667, 0.0, 0.75, 0.0, 0.75, 0.0, 0.6667, 0.0, 0.25, 0.0, 0.1667, 0.0, 0.1667, 0.0, 0.25, 0.0, 0.25, 1.0, 0.1667, 1.0, 0.1667, 1.0, 0.25, 1.0, 0.0, 1.0, 0.08333, 1.0, 0.08333, 1.0, 0.0, 1.0, 0.5, 1.0, 0.3333, 1.0, 0.3333, 1.0, 0.5, 1.0, 0.5, 1.0, 0.6667, 1.0, 0.6667, 1.0, 0.5, 1.0, 0.6667, 1.0, 0.5, 1.0, 0.5, 1.0, 0.6667, 1.0, 1.0, 0.5, 1.0, 0.75, 1.0, 0.75, 1.0, 0.5, 0.25, 1.0, 0.3333, 1.0, 0.3333, 1.0, 0.25, 1.0, 0.75, 1.0, 0.6667, 1.0, 0.6667, 1.0, 0.75, 1.0, 1.0, 0.25, 1.0, 0.5, 1.0, 0.5, 1.0, 0.25, 0.1667, 0.0, 0.08333, 0.0, 0.08333, 0.0, 0.1667, 0.0, 0.9167, 1.0, 0.8333, 1.0, 0.8333, 1.0, 0.9167, 1.0, 1.0, 0.0, 1.0, 0.25, 1.0, 0.25, 1.0, 0.0, 1.0, 1.0, 1.0, 0.75, 1.0, 0.75, 1.0, 1.0, 0.8333, 0.0, 0.9167, 0.0, 0.9167, 0.0, 0.8333, 0.0, 0.8333, 1.0, 0.9167, 1.0, 0.9167, 1.0, 0.8333, 1.0, 1.0, 1.0, 0.9167, 1.0, 0.9167, 1.0, 1.0, 1.0, 1.0, 0.0, 0.9167, 0.0, 0.9167, 0.0, 1.0, 0.0, 0.1667, 0.0, 0.25, 0.0, 0.25, 0.0, 0.1667, 0.0, 0.9167, 1.0, 1.0, 1.0, 1.0, 1.0, 0.9167, 1.0, 0.3333, 1.0, 0.25, 1.0, 0.25, 1.0, 0.3333, 1.0, 0.8333, 0.0, 0.75, 0.0, 0.75, 0.0, 0.8333, 0.0, 0.1667, 1.0, 0.08333, 1.0, 0.08333, 1.0, 0.1667, 1.0, 0.0, 0.75, 0.0, 1.0, 0.0, 1.0, 0.0, 0.75, 0.0, 0.0, 0.08333, 0.0, 0.08333, 0.0, 0.0, 0.0, 0.9167, 0.0, 0.8333, 0.0, 0.8333, 0.0, 0.9167, 0.0, 0.6667, 0.0, 0.5, 0.0, 0.5, 0.0, 0.6667, 0.0, 0.08333, 0.0, 0.0, 0.0, 0.0, 0.0, 0.08333, 0.0, 0.5, 0.0, 0.3333, 0.0, 0.3333, 0.0, 0.5, 0.0, 0.08333, 1.0, 0.1667, 1.0, 0.1667, 1.0, 0.08333, 1.0, 0.0, 0.25, 0.0, 0.0, 0.0, 0.0, 0.0, 0.25, 0.1667, 1.0, 0.25, 1.0, 0.25, 1.0, 0.1667, 1.0, 0.9167, 0.0, 1.0, 0.0, 1.0, 0.0, 0.9167, 0.0, 0.75, 1.0, 0.8333, 1.0, 0.8333, 1.0, 0.75, 1.0, 1.0, 0.75, 1.0, 1.0, 1.0, 1.0, 1.0, 0.75, 0.3333, 0.0, 0.25, 0.0, 0.25, 0.0, 0.3333, 0.0, 0.08333, 1.0, 0.0, 1.0, 0.0, 1.0, 0.08333, 1.0, 0.3333, 1.0, 0.5, 1.0, 0.5, 1.0, 0.3333, 1.0, 0.0, 0.5, 0.0, 0.75, 0.0, 0.75, 0.0, 0.5, 0.08333, 0.0, 0.1667, 0.0, 0.1667, 0.0, 0.08333, 0.0, 0.75, 0.0, 0.6667, 0.0, 0.6667, 0.0, 0.75, 0.0, 0.0, 0.25, 0.0, 0.5, 0.0, 0.5, 0.0, 0.25, 0.75, 0.0, 0.6667, 0.0, 0.6667, 0.0, 0.75, 0.0, 0.3333, 1.0, 0.5, 1.0, 0.5, 1.0, 0.3333, 1.0, 0.3333, 0.0, 0.25, 0.0, 0.25, 0.0, 0.3333, 0.0, 0.75, 1.0, 0.8333, 1.0, 0.8333, 1.0, 0.75, 1.0, 0.1667, 1.0, 0.25, 1.0, 0.25, 1.0, 0.1667, 1.0, 0.08333, 1.0, 0.1667, 1.0, 0.1667, 1.0, 0.08333, 1.0, 0.5, 0.0, 0.3333, 0.0, 0.3333, 0.0, 0.5, 0.0, 0.08333, 0.0, 0.0, 0.0, 0.0, 0.0, 0.08333, 0.0, 0.6667, 0.0, 0.5, 0.0, 0.5, 0.0, 0.6667, 0.0, 0.9167, 0.0, 0.8333, 0.0, 0.8333, 0.0, 0.9167, 0.0, 0.0, 0.75, 0.0, 1.0, 0.0, 1.0, 0.0, 0.75, 0.8333, 0.0, 0.75, 0.0, 0.75, 0.0, 0.8333, 0.0, 0.9167, 1.0, 1.0, 1.0, 1.0, 1.0, 0.9167, 1.0, 1.0, 0.0, 0.9167, 0.0, 0.9167, 0.0, 1.0, 0.0, 0.8333, 1.0, 0.9167, 1.0, 0.9167, 1.0, 0.8333, 1.0, 1.0, 0.25, 1.0, 0.0, 1.0, 0.0, 1.0, 0.25, 0.6667, 1.0, 0.75, 1.0, 0.75, 1.0, 0.6667, 1.0, 0.25, 0.0, 0.1667, 0.0, 0.1667, 0.0, 0.25, 0.0, 0.0, 1.0, 0.08333, 1.0, 0.08333, 1.0, 0.0, 1.0, 0.5, 1.0, 0.6667, 1.0, 0.6667, 1.0, 0.5, 1.0, 0.25, 1.0, 0.3333, 1.0, 0.3333, 1.0, 0.25, 1.0, 0.1667, 0.0, 0.08333, 0.0, 0.08333, 0.0, 0.1667, 0.0, 1.0, 1.0, 1.0, 0.75, 1.0, 0.75, 1.0, 1.0, 1.0, 0.75, 1.0, 0.5, 1.0, 0.5, 1.0, 0.75, 1.0, 0.5, 1.0, 0.25, 1.0, 0.25, 1.0, 0.5, 0.0, 0.0, 0.0, 0.25, 0.0, 0.25, 0.0, 0.0, 0.0, 0.25, 0.0, 0.5, 0.0, 0.5, 0.0, 0.25, 0.0, 0.5, 0.0, 0.75, 0.0, 0.75, 0.0, 0.5, 0.0, 0.0, 0.08333, 0.0, 0.08333, 0.0, 0.0, 0.0, 0.9167, 0.0, 0.8333, 0.0, 0.8333, 0.0, 0.9167, 0.0, 0.6667, 0.0, 0.5, 0.0, 0.5, 0.0, 0.6667, 0.0, 0.08333, 0.0, 0.0, 0.0, 0.0, 0.0, 0.08333, 0.0, 0.5, 0.0, 0.3333, 0.0, 0.3333, 0.0, 0.5, 0.0, 0.08333, 1.0, 0.1667, 1.0, 0.1667, 1.0, 0.08333, 1.0, 0.0, 0.25, 0.0, 0.0, 0.0, 0.0, 0.0, 0.25, 0.1667, 1.0, 0.25, 1.0, 0.25, 1.0, 0.1667, 1.0, 0.9167, 0.0, 1.0, 0.0, 1.0, 0.0, 0.9167, 0.0, 0.75, 1.0, 0.8333, 1.0, 0.8333, 1.0, 0.75, 1.0, 1.0, 0.75, 1.0, 1.0, 1.0, 1.0, 1.0, 0.75, 0.3333, 0.0, 0.25, 0.0, 0.25, 0.0, 0.3333, 0.0, 0.08333, 1.0, 0.0, 1.0, 0.0, 1.0, 0.08333, 1.0, 0.3333, 1.0, 0.5, 1.0, 0.5, 1.0, 0.3333, 1.0, 0.0, 0.5, 0.0, 0.75, 0.0, 0.75, 0.0, 0.5, 0.08333, 0.0, 0.1667, 0.0, 0.1667, 0.0, 0.08333, 0.0, 0.75, 0.0, 0.6667, 0.0, 0.6667, 0.0, 0.75, 0.0, 0.0, 0.25, 0.0, 0.5, 0.0, 0.5, 0.0, 0.25, 0.25, 0.0, 0.3333, 0.0, 0.3333, 0.0, 0.25, 0.0, 0.0, 0.0, 0.0, 0.25, 0.0, 0.25, 0.0, 0.0, 0.0, 1.0, 0.0, 0.75, 0.0, 0.75, 0.0, 1.0, 0.3333, 0.0, 0.5, 0.0, 0.5, 0.0, 0.3333, 0.0, 1.0, 0.5, 1.0, 0.25, 1.0, 0.25, 1.0, 0.5, 0.0, 0.75, 0.0, 0.5, 0.0, 0.5, 0.0, 0.75, 0.5, 0.0, 0.6667, 0.0, 0.6667, 0.0, 0.5, 0.0, 1.0, 0.75, 1.0, 0.5, 1.0, 0.5, 1.0, 0.75, 0.0, 0.5, 0.0, 0.25, 0.0, 0.25, 0.0, 0.5, 0.75, 0.0, 0.8333, 0.0, 0.8333, 0.0, 0.75, 0.0, 0.0, 0.5, 0.0, 0.75, 0.0, 0.75, 0.0, 0.5, 0.0, 0.25, 0.0, 0.5, 0.0, 0.5, 0.0, 0.25, 0.0, 0.0, 0.0, 0.25, 0.0, 0.25, 0.0, 0.0, 1.0, 0.5, 1.0, 0.25, 1.0, 0.25, 1.0, 0.5, 1.0, 0.75, 1.0, 0.5, 1.0, 0.5, 1.0, 0.75, 1.0, 1.0, 1.0, 0.75, 1.0, 0.75, 1.0, 1.0, 0.1667, 0.0, 0.08333, 0.0, 0.08333, 0.0, 0.1667, 0.0, 0.25, 1.0, 0.3333, 1.0, 0.3333, 1.0, 0.25, 1.0, 0.5, 1.0, 0.6667, 1.0, 0.6667, 1.0, 0.5, 1.0, 0.0, 1.0, 0.08333, 1.0, 0.08333, 1.0, 0.0, 1.0, 0.25, 0.0, 0.1667, 0.0, 0.1667, 0.0, 0.25, 0.0, 0.6667, 1.0, 0.75, 1.0, 0.75, 1.0, 0.6667, 1.0, 1.0, 0.25, 1.0, 0.0, 1.0, 0.0, 1.0, 0.25, 0.8333, 1.0, 0.9167, 1.0, 0.9167, 1.0, 0.8333, 1.0, 1.0, 0.0, 0.9167, 0.0, 0.9167, 0.0, 1.0, 0.0, 0.9167, 1.0, 1.0, 1.0, 1.0, 1.0, 0.9167, 1.0, 0.8333, 0.0, 0.75, 0.0, 0.75, 0.0, 0.8333, 0.0, 0.0, 0.75, 0.0, 1.0, 0.0, 1.0, 0.0, 0.75, 0.9167, 0.0, 0.8333, 0.0, 0.8333, 0.0, 0.9167, 0.0, 0.6667, 0.0, 0.5, 0.0, 0.5, 0.0, 0.6667, 0.0, 0.08333, 0.0, 0.0, 0.0, 0.0, 0.0, 0.08333, 0.0, 0.5, 0.0, 0.3333, 0.0, 0.3333, 0.0, 0.5, 0.0, 0.08333, 1.0, 0.1667, 1.0, 0.1667, 1.0, 0.08333, 1.0, 0.1667, 1.0, 0.25, 1.0, 0.25, 1.0, 0.1667, 1.0, 0.75, 1.0, 0.8333, 1.0, 0.8333, 1.0, 0.75, 1.0, 0.3333, 0.0, 0.25, 0.0, 0.25, 0.0, 0.3333, 0.0, 0.3333, 1.0, 0.5, 1.0, 0.5, 1.0, 0.3333, 1.0, 0.75, 0.0, 0.6667, 0.0, 0.6667, 0.0, 0.75, 0.0, 0.75, 0.0, 0.6667, 0.0, 0.6667, 0.0, 0.75, 0.0, 0.75, 1.0, 0.8333, 1.0, 0.8333, 1.0, 0.75, 1.0, 0.3333, 1.0, 0.5, 1.0, 0.5, 1.0, 0.3333, 1.0, 0.6667, 1.0, 0.75, 1.0, 0.75, 1.0, 0.6667, 1.0, 0.3333, 0.0, 0.25, 0.0, 0.25, 0.0, 0.3333, 0.0, 0.25, 0.0, 0.3333, 0.0, 0.3333, 0.0, 0.25, 0.0, 0.75, 1.0, 0.8333, 1.0, 0.8333, 1.0, 0.75, 1.0, 1.0, 0.0, 1.0, 0.25, 1.0, 0.25, 1.0, 0.0, 0.1667, 1.0, 0.25, 1.0, 0.25, 1.0, 0.1667, 1.0, 0.3333, 0.0, 0.25, 0.0, 0.25, 0.0, 0.3333, 0.0, 0.08333, 1.0, 0.1667, 1.0, 0.1667, 1.0, 0.08333, 1.0, 1.0, 0.25, 1.0, 0.0, 1.0, 0.0, 1.0, 0.25, 0.5, 0.0, 0.3333, 0.0, 0.3333, 0.0, 0.5, 0.0, 0.5, 1.0, 0.3333, 1.0, 0.3333, 1.0, 0.5, 1.0, 0.08333, 0.0, 0.0, 0.0, 0.0, 0.0, 0.08333, 0.0, 0.9167, 1.0, 0.8333, 1.0, 0.8333, 1.0, 0.9167, 1.0, 0.6667, 0.0, 0.5, 0.0, 0.5, 0.0, 0.6667, 0.0, 0.0, 0.75, 0.0, 0.5, 0.0, 0.5, 0.0, 0.75, 0.9167, 0.0, 0.8333, 0.0, 0.8333, 0.0, 0.9167, 0.0, 0.3333, 1.0, 0.5, 1.0, 0.5, 1.0, 0.3333, 1.0, 0.0, 0.75, 0.0, 1.0, 0.0, 1.0, 0.0, 0.75, 0.8333, 1.0, 0.9167, 1.0, 0.9167, 1.0, 0.8333, 1.0, 0.8333, 0.0, 0.75, 0.0, 0.75, 0.0, 0.8333, 0.0, 0.0, 0.5, 0.0, 0.75, 0.0, 0.75, 0.0, 0.5, 0.9167, 1.0, 1.0, 1.0, 1.0, 1.0, 0.9167, 1.0, 0.6667, 0.0, 0.75, 0.0, 0.75, 0.0, 0.6667, 0.0, 1.0, 0.0, 0.9167, 0.0, 0.9167, 0.0, 1.0, 0.0, 0.9167, 0.0, 1.0, 0.0, 1.0, 0.0, 0.9167, 0.0, 0.8333, 1.0, 0.9167, 1.0, 0.9167, 1.0, 0.8333, 1.0, 0.0, 0.5, 0.0, 0.25, 0.0, 0.25, 0.0, 0.5, 1.0, 0.25, 1.0, 0.0, 1.0, 0.0, 1.0, 0.25, 0.75, 0.0, 0.6667, 0.0, 0.6667, 0.0, 0.75, 0.0, 0.6667, 1.0, 0.75, 1.0, 0.75, 1.0, 0.6667, 1.0, 1.0, 0.0, 0.9167, 0.0, 0.9167, 0.0, 1.0, 0.0, 0.25, 0.0, 0.1667, 0.0, 0.1667, 0.0, 0.25, 0.0, 0.0, 0.25, 0.0, 0.5, 0.0, 0.5, 0.0, 0.25, 0.0, 1.0, 0.08333, 1.0, 0.08333, 1.0, 0.0, 1.0, 1.0, 1.0, 0.9167, 1.0, 0.9167, 1.0, 1.0, 1.0, 0.5, 1.0, 0.6667, 1.0, 0.6667, 1.0, 0.5, 1.0, 0.0, 0.25, 0.0, 0.0, 0.0, 0.0, 0.0, 0.25, 0.25, 1.0, 0.3333, 1.0, 0.3333, 1.0, 0.25, 1.0, 0.9167, 1.0, 1.0, 1.0, 1.0, 1.0, 0.9167, 1.0, 0.1667, 0.0, 0.08333, 0.0, 0.08333, 0.0, 0.1667, 0.0, 0.0, 0.0, 0.0, 0.25, 0.0, 0.25, 0.0, 0.0, 1.0, 1.0, 1.0, 0.75, 1.0, 0.75, 1.0, 1.0, 0.75, 0.0, 0.8333, 0.0, 0.8333, 0.0, 0.75, 0.0, 1.0, 0.75, 1.0, 0.5, 1.0, 0.5, 1.0, 0.75, 1.0, 0.25, 1.0, 0.5, 1.0, 0.5, 1.0, 0.25, 1.0, 0.5, 1.0, 0.25, 1.0, 0.25, 1.0, 0.5, 0.8333, 0.0, 0.75, 0.0, 0.75, 0.0, 0.8333, 0.0, 0.0, 0.0, 0.0, 0.25, 0.0, 0.25, 0.0, 0.0, 1.0, 0.5, 1.0, 0.25, 1.0, 0.25, 1.0, 0.5, 0.0, 0.25, 0.0, 0.5, 0.0, 0.5, 0.0, 0.25, 0.0, 1.0, 0.0, 0.75, 0.0, 0.75, 0.0, 1.0, 0.0, 0.5, 0.0, 0.75, 0.0, 0.75, 0.0, 0.5, 1.0, 0.5, 1.0, 0.75, 1.0, 0.75, 1.0, 0.5, 0.0, 0.5, 0.0, 0.75, 0.0, 0.75, 0.0, 0.5, 0.6667, 0.0, 0.75, 0.0, 0.75, 0.0, 0.6667, 0.0, 0.9167, 0.0, 1.0, 0.0, 1.0, 0.0, 0.9167, 0.0, 0.0, 0.5, 0.0, 0.25, 0.0, 0.25, 0.0, 0.5, 0.75, 0.0, 0.6667, 0.0, 0.6667, 0.0, 0.75, 0.0, 1.0, 0.0, 0.9167, 0.0, 0.9167, 0.0, 1.0, 0.0, 0.0, 0.25, 0.0, 0.5, 0.0, 0.5, 0.0, 0.25, 1.0, 1.0, 0.9167, 1.0, 0.9167, 1.0, 1.0, 1.0, 0.0, 0.25, 0.0, 0.0, 0.0, 0.0, 0.0, 0.25, 0.9167, 1.0, 1.0, 1.0, 1.0, 1.0, 0.9167, 1.0, 0.0, 0.0, 0.0, 0.25, 0.0, 0.25, 0.0, 0.0, 0.75, 0.0, 0.8333, 0.0, 0.8333, 0.0, 0.75, 0.0, 1.0, 0.25, 1.0, 0.5, 1.0, 0.5, 1.0, 0.25, 0.8333, 0.0, 0.75, 0.0, 0.75, 0.0, 0.8333, 0.0, 1.0, 0.5, 1.0, 0.25, 1.0, 0.25, 1.0, 0.5, 0.0, 1.0, 0.0, 0.75, 0.0, 0.75, 0.0, 1.0, 1.0, 0.5, 1.0, 0.75, 1.0, 0.75, 1.0, 0.5, 0.0, 0.75, 0.0, 1.0, 0.0, 1.0, 0.0, 0.75, 1.0, 0.75, 1.0, 0.5, 1.0, 0.5, 1.0, 0.75, 0.8333, 0.0, 0.9167, 0.0, 0.9167, 0.0, 0.8333, 0.0, 1.0, 0.75, 1.0, 1.0, 1.0, 1.0, 1.0, 0.75, 0.9167, 0.0, 0.8333, 0.0, 0.8333, 0.0, 0.9167, 0.0, 1.0, 1.0, 1.0, 0.75, 1.0, 0.75, 1.0, 1.0, 0.5, 0.0, 0.6667, 0.0, 0.6667, 0.0, 0.5, 0.0, 0.08333, 0.0, 0.1667, 0.0, 0.1667, 0.0, 0.08333, 0.0, 0.6667, 0.0, 0.5, 0.0, 0.5, 0.0, 0.6667, 0.0, 0.1667, 0.0, 0.08333, 0.0, 0.08333, 0.0, 0.1667, 0.0, 0.0, 0.0, 0.08333, 0.0, 0.08333, 0.0, 0.0, 0.0, 0.75, 1.0, 0.6667, 1.0, 0.6667, 1.0, 0.75, 1.0, 0.8333, 1.0, 0.75, 1.0, 0.75, 1.0, 0.8333, 1.0, 0.25, 0.0, 0.1667, 0.0, 0.1667, 0.0, 0.25, 0.0, 0.1667, 1.0, 0.25, 1.0, 0.25, 1.0, 0.1667, 1.0, 0.1667, 0.0, 0.25, 0.0, 0.25, 0.0, 0.1667, 0.0, 0.25, 1.0, 0.1667, 1.0, 0.1667, 1.0, 0.25, 1.0, 0.0, 1.0, 0.08333, 1.0, 0.08333, 1.0, 0.0, 1.0, 0.08333, 1.0, 0.1667, 1.0, 0.1667, 1.0, 0.08333, 1.0, 0.08333, 1.0, 0.0, 1.0, 0.0, 1.0, 0.08333, 1.0, 0.1667, 1.0, 0.08333, 1.0, 0.08333, 1.0, 0.1667, 1.0, 0.5, 1.0, 0.6667, 1.0, 0.6667, 1.0, 0.5, 1.0, 0.5, 0.0, 0.3333, 0.0, 0.3333, 0.0, 0.5, 0.0, 0.6667, 1.0, 0.5, 1.0, 0.5, 1.0, 0.6667, 1.0, 0.3333, 0.0, 0.5, 0.0, 0.5, 0.0, 0.3333, 0.0, 0.25, 1.0, 0.3333, 1.0, 0.3333, 1.0, 0.25, 1.0, 0.08333, 0.0, 0.0, 0.0, 0.0, 0.0, 0.08333, 0.0, 0.3333, 1.0, 0.25, 1.0, 0.25, 1.0, 0.3333, 1.0, 0.0, 0.0, 0.08333, 0.0, 0.08333, 0.0, 0.0, 0.0, 0.1667, 0.0, 0.08333, 0.0, 0.08333, 0.0, 0.1667, 0.0, 0.6667, 0.0, 0.5, 0.0, 0.5, 0.0, 0.6667, 0.0, 0.08333, 0.0, 0.1667, 0.0, 0.1667, 0.0, 0.08333, 0.0, 0.5, 0.0, 0.6667, 0.0, 0.6667, 0.0, 0.5, 0.0, 1.0, 1.0, 1.0, 0.75, 1.0, 0.75, 1.0, 1.0, 0.9167, 0.0, 0.8333, 0.0, 0.8333, 0.0, 0.9167, 0.0, 1.0, 0.75, 1.0, 1.0, 1.0, 1.0, 1.0, 0.75, 0.8333, 0.0, 0.9167, 0.0, 0.9167, 0.0, 0.8333, 0.0, 1.0, 0.75, 1.0, 0.5, 1.0, 0.5, 1.0, 0.75, 0.0, 0.75, 0.0, 1.0, 0.0, 1.0, 0.0, 0.75, 0.75, 0.0, 0.6667, 0.0, 0.6667, 0.0, 0.75, 0.0, 0.3333, 1.0, 0.5, 1.0, 0.5, 1.0, 0.3333, 1.0, 0.3333, 0.0, 0.25, 0.0, 0.25, 0.0, 0.3333, 0.0, 0.75, 1.0, 0.8333, 1.0, 0.8333, 1.0, 0.75, 1.0, 0.1667, 1.0, 0.25, 1.0, 0.25, 1.0, 0.1667, 1.0, 0.08333, 1.0, 0.1667, 1.0, 0.1667, 1.0, 0.08333, 1.0, 0.5, 0.0, 0.3333, 0.0, 0.3333, 0.0, 0.5, 0.0, 0.08333, 0.0, 0.0, 0.0, 0.0, 0.0, 0.08333, 0.0, 0.6667, 0.0, 0.5, 0.0, 0.5, 0.0, 0.6667, 0.0, 0.9167, 0.0, 0.8333, 0.0, 0.8333, 0.0, 0.9167, 0.0, 0.0, 0.75, 0.0, 1.0, 0.0, 1.0, 0.0, 0.75, 0.8333, 0.0, 0.75, 0.0, 0.75, 0.0, 0.8333, 0.0, 0.9167, 1.0, 1.0, 1.0, 1.0, 1.0, 0.9167, 1.0, 1.0, 0.0, 0.9167, 0.0, 0.9167, 0.0, 1.0, 0.0, 0.8333, 1.0, 0.9167, 1.0, 0.9167, 1.0, 0.8333, 1.0, 1.0, 0.25, 1.0, 0.0, 1.0, 0.0, 1.0, 0.25, 0.6667, 1.0, 0.75, 1.0, 0.75, 1.0, 0.6667, 1.0, 0.25, 0.0, 0.1667, 0.0, 0.1667, 0.0, 0.25, 0.0, 0.0, 1.0, 0.08333, 1.0, 0.08333, 1.0, 0.0, 1.0, 0.5, 1.0, 0.6667, 1.0, 0.6667, 1.0, 0.5, 1.0, 0.25, 1.0, 0.3333, 1.0, 0.3333, 1.0, 0.25, 1.0, 0.1667, 0.0, 0.08333, 0.0, 0.08333, 0.0, 0.1667, 0.0, 1.0, 1.0, 1.0, 0.75, 1.0, 0.75, 1.0, 1.0, 1.0, 0.75, 1.0, 0.5, 1.0, 0.5, 1.0, 0.75, 1.0, 0.5, 1.0, 0.25, 1.0, 0.25, 1.0, 0.5, 0.0, 0.0, 0.0, 0.25, 0.0, 0.25, 0.0, 0.0, 0.0, 0.25, 0.0, 0.5, 0.0, 0.5, 0.0, 0.25, 0.0, 0.5, 0.0, 0.75, 0.0, 0.75, 0.0, 0.5, 0.8333, 1.0, 0.9167, 1.0, 0.9167, 1.0, 0.8333, 1.0, 0.3333, 1.0, 0.5, 1.0, 0.5, 1.0, 0.3333, 1.0, 0.0, 0.75, 0.0, 0.5, 0.0, 0.5, 0.0, 0.75, 0.9167, 1.0, 0.8333, 1.0, 0.8333, 1.0, 0.9167, 1.0, 0.5, 1.0, 0.3333, 1.0, 0.3333, 1.0, 0.5, 1.0, 1.0, 0.25, 1.0, 0.0, 1.0, 0.0, 1.0, 0.25, 0.3333, 0.0, 0.25, 0.0, 0.25, 0.0, 0.3333, 0.0, 1.0, 0.0, 1.0, 0.25, 1.0, 0.25, 1.0, 0.0, 0.25, 0.0, 0.3333, 0.0, 0.3333, 0.0, 0.25, 0.0, 0.6667, 1.0, 0.75, 1.0, 0.75, 1.0, 0.6667, 1.0, 0.75, 1.0, 0.8333, 1.0, 0.8333, 1.0, 0.75, 1.0, 0.75, 1.0, 0.6667, 1.0, 0.6667, 1.0, 0.75, 1.0, 0.8333, 1.0, 0.75, 1.0, 0.75, 1.0, 0.8333, 1.0, 0.25, 0.0, 0.1667, 0.0, 0.1667, 0.0, 0.25, 0.0, 0.1667, 1.0, 0.25, 1.0, 0.25, 1.0, 0.1667, 1.0, 0.1667, 0.0, 0.25, 0.0, 0.25, 0.0, 0.1667, 0.0, 0.25, 1.0, 0.1667, 1.0, 0.1667, 1.0, 0.25, 1.0, 0.0, 1.0, 0.08333, 1.0, 0.08333, 1.0, 0.0, 1.0, 0.08333, 1.0, 0.1667, 1.0, 0.1667, 1.0, 0.08333, 1.0, 0.08333, 1.0, 0.0, 1.0, 0.0, 1.0, 0.08333, 1.0, 0.1667, 1.0, 0.08333, 1.0, 0.08333, 1.0, 0.1667, 1.0, 0.5, 1.0, 0.6667, 1.0, 0.6667, 1.0, 0.5, 1.0, 0.5, 0.0, 0.3333, 0.0, 0.3333, 0.0, 0.5, 0.0, 0.6667, 1.0, 0.5, 1.0, 0.5, 1.0, 0.6667, 1.0, 0.3333, 0.0, 0.5, 0.0, 0.5, 0.0, 0.3333, 0.0, 0.25, 1.0, 0.3333, 1.0, 0.3333, 1.0, 0.25, 1.0, 0.08333, 0.0, 0.0, 0.0, 0.0, 0.0, 0.08333, 0.0, 0.3333, 1.0, 0.25, 1.0, 0.25, 1.0, 0.3333, 1.0, 0.0, 0.5, 0.0, 0.75, 0.0, 0.75, 0.0, 0.5, 0.0, 0.25, 0.0, 0.5, 0.0, 0.5, 0.0, 0.25, 0.0, 0.0, 0.0, 0.25, 0.0, 0.25, 0.0, 0.0, 1.0, 0.5, 1.0, 0.25, 1.0, 0.25, 1.0, 0.5, 1.0, 0.75, 1.0, 0.5, 1.0, 0.5, 1.0, 0.75, 1.0, 1.0, 1.0, 0.75, 1.0, 0.75, 1.0, 1.0, 0.1667, 0.0, 0.08333, 0.0, 0.08333, 0.0, 0.1667, 0.0, 0.25, 1.0, 0.3333, 1.0, 0.3333, 1.0, 0.25, 1.0, 0.5, 1.0, 0.6667, 1.0, 0.6667, 1.0, 0.5, 1.0, 0.0, 1.0, 0.08333, 1.0, 0.08333, 1.0, 0.0, 1.0, 0.25, 0.0, 0.1667, 0.0, 0.1667, 0.0, 0.25, 0.0, 0.6667, 1.0, 0.75, 1.0, 0.75, 1.0, 0.6667, 1.0, 1.0, 0.25, 1.0, 0.0, 1.0, 0.0, 1.0, 0.25, 0.8333, 1.0, 0.9167, 1.0, 0.9167, 1.0, 0.8333, 1.0, 1.0, 0.0, 0.9167, 0.0, 0.9167, 0.0, 1.0, 0.0, 0.9167, 1.0, 1.0, 1.0, 1.0, 1.0, 0.9167, 1.0, 0.8333, 0.0, 0.75, 0.0, 0.75, 0.0, 0.8333, 0.0, 0.0, 0.75, 0.0, 1.0, 0.0, 1.0, 0.0, 0.75, 0.9167, 0.0, 0.8333, 0.0, 0.8333, 0.0, 0.9167, 0.0, 0.6667, 0.0, 0.5, 0.0, 0.5, 0.0, 0.6667, 0.0, 0.08333, 0.0, 0.0, 0.0, 0.0, 0.0, 0.08333, 0.0, 0.5, 0.0, 0.3333, 0.0, 0.3333, 0.0, 0.5, 0.0, 0.08333, 1.0, 0.1667, 1.0, 0.1667, 1.0, 0.08333, 1.0, 0.1667, 1.0, 0.25, 1.0, 0.25, 1.0, 0.1667, 1.0, 0.75, 1.0, 0.8333, 1.0, 0.8333, 1.0, 0.75, 1.0, 0.3333, 0.0, 0.25, 0.0, 0.25, 0.0, 0.3333, 0.0, 0.3333, 1.0, 0.5, 1.0, 0.5, 1.0, 0.3333, 1.0, 0.75, 0.0, 0.6667, 0.0, 0.6667, 0.0, 0.75, 0.0])
me_plane_003.use_remesh_preserve_volume = False
me_plane_003.use_remesh_preserve_attributes = False
me_plane_003.use_mirror_vertex_groups = False
me_plane_003.update()

# ---- objects
ob_light = bpy.data.objects.new('Light', light_light)
ob_perspective_fspy = bpy.data.objects.new('perspective.fspy', cam_camera_001)
ob_plane = bpy.data.objects.new('Plane', me_plane)
ob_stair = bpy.data.objects.new('stair', me_plane_003)

# ---- transforms, parenting, visibility, modifiers, constraints
ob_light.location = (4.076, 1.005, 5.904)
ob_light.rotation_euler = (0.6503, 0.05522, 1.866)
ob_light.lock_rotations_4d = False
ob_light.empty_display_type = 'ARROWS'
ob_light.color = (0.0, 0.0, 0.0, 0.0)
ob_light.lineart.crease_threshold = 0.0
ob_perspective_fspy.location = (-6.349, -3.472, 0.8808)
ob_perspective_fspy.rotation_euler = (1.617, -0.02414, -0.8242)
ob_perspective_fspy.lineart.crease_threshold = 0.0
ob_plane.location = (-0.2121, 0.2407, -0.1769)
ob_plane.lineart.crease_threshold = 0.0
ob_stair.location = (-4.573, 1.035, -0.1769)
ob_stair.rotation_euler = (0.0, -0.0, -0.4844)
ob_stair.lineart.crease_threshold = 0.0
_m = ob_stair.modifiers.new('Subdivision', 'SUBSURF')
_m.uv_smooth = 'PRESERVE_CORNERS'
_m.levels = 3
_m.show_only_control_edges = False

# ---- collection membership
col_collection.objects.link(ob_light)
col_collection.objects.link(ob_perspective_fspy)
col_collection.objects.link(ob_plane)
col_collection.objects.link(ob_stair)

# ---- scene / render settings (as saved in the file)
scene.camera = ob_perspective_fspy
scene.frame_start = 1; scene.frame_end = 250; scene.frame_set(1)
scene.render.engine = 'BLENDER_EEVEE_NEXT'
scene.render.resolution_x = 1600
scene.render.resolution_y = 1206
scene.render.motion_blur_shutter = 1.0
scene.cycles.use_denoising = False
scene.cycles.samples = 128
scene.cycles.sampling_pattern = 'TABULATED_SOBOL'
scene.cycles.use_adaptive_sampling = False
scene.cycles.use_light_tree = False
scene.view_settings.view_transform = 'Filmic'
bpy.context.view_layer.update()
